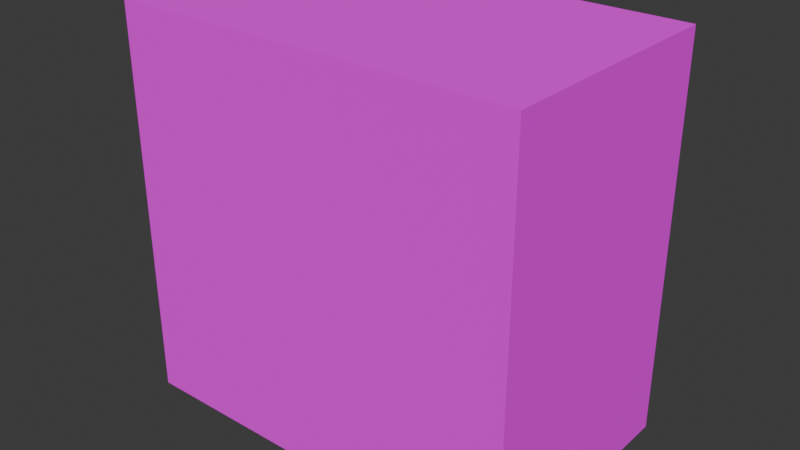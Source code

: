 # Source: Cupboard.blend  (saved by Blender 4.5.87; exported with 4.5.12 LTS)
import bpy
from mathutils import Matrix  # noqa: F401  (used for matrix-valued properties, if any)

bpy.ops.wm.read_factory_settings(use_empty=True)
scene = bpy.context.scene
scene.name = 'Scene'

# ---- collections
col_collection = bpy.data.collections.new('Collection'); scene.collection.children.link(col_collection)

# ---- images (referenced by path relative to the original .blend; pixels are not part of the script)
import os
ASSET_DIR = os.environ.get("B2B_ASSET_DIR", "")  # directory of the original .blend (textures are referenced by path, not embedded)
HERE = os.path.dirname(os.path.abspath(__file__))  # packed textures are extracted next to this script under _unpacked/

def load_image(name, relpath, width, height, colorspace="sRGB"):
    """Load a texture the original file referenced (path relative to the .blend, or extracted next to this script)."""
    p = next((c for c in (os.path.join(HERE, relpath), os.path.join(ASSET_DIR, relpath)) if relpath and os.path.exists(c)), "")
    if p:
        img = bpy.data.images.load(p, check_existing=True)
        img.name = name
    else:  # same state as the original file: an image datablock whose file is absent (Cycles renders it pink)
        img = bpy.data.images.new(name, width, height)
        img.source = "FILE"
        img.filepath = "//" + (relpath or name)
    img.colorspace_settings.name = colorspace
    return img
img_dsc04202_edit_2_edit_jpg_001 = load_image('dsc04202-edit-2-edit.jpg.001', 'dsc04202-edit-2-edit.jpg', 1024, 1024, 'sRGB')

# ---- materials (node trees are filled in below, after node groups)
mat_material = bpy.data.materials.new('Material')
mat_material.alpha_threshold = 0.0
mat_material.use_transparent_shadow = False
mat_material.roughness = 0.5
mat_material.line_color = (0.0, 0.0, 0.0, 1.0)

# ---- material node trees
mat_material.use_nodes = True; mat_material.node_tree.nodes.clear()
_N = mat_material.node_tree.nodes; _L = mat_material.node_tree.links
n0 = _N.new('ShaderNodeOutputMaterial'); n0.name = 'Material Output'; n0.location = (300, 300)
n1 = _N.new('ShaderNodeBsdfPrincipled'); n1.name = 'Principled BSDF'; n1.location = (10, 300)
n1.inputs[2].default_value = 1.0
n1.inputs[3].default_value = 1.45
n2 = _N.new('ShaderNodeTexImage'); n2.name = 'Image Texture'; n2.location = (-270, 260)
n2.image = img_dsc04202_edit_2_edit_jpg_001
n3 = _N.new('ShaderNodeMapping'); n3.name = 'Mapping'; n3.location = (-450, 260)
n4 = _N.new('ShaderNodeTexCoord'); n4.name = 'Texture Coordinate'; n4.location = (-630, 260)
_L.new(n1.outputs[0], n0.inputs[0])
_L.new(n2.outputs[0], n1.inputs[0])
_L.new(n3.outputs[0], n2.inputs[0])
_L.new(n4.outputs[2], n3.inputs[0])
n0.is_active_output = True

# ---- world
world_world = bpy.data.worlds.new('World'); scene.world = world_world
world_world.use_nodes = True; world_world.node_tree.nodes.clear()
_N = world_world.node_tree.nodes; _L = world_world.node_tree.links
n0 = _N.new('ShaderNodeOutputWorld'); n0.name = 'World Output'; n0.location = (300, 300)
n1 = _N.new('ShaderNodeBackground'); n1.name = 'Background'; n1.location = (10, 300)
n1.inputs[0].default_value = (0.05088, 0.05088, 0.05088, 1.0)
_L.new(n1.outputs[0], n0.inputs[0])
n0.is_active_output = True
world_world.color = (0.05088, 0.05088, 0.05088)
world_world.sun_shadow_jitter_overblur = 0.0

# ---- meshes
me_cube = bpy.data.meshes.new('Cube')
me_cube.from_pydata([(0.9875, 1.0, 0.9332), (0.9875, 1.0, -0.9791), (0.9875, -1.0, 0.9332), (0.9875, -1.0, -0.9791), (-0.9812, 1.0, 0.9332), (-0.9812, 1.0, -0.9791), (-0.9812, -1.0, 0.9332), (-0.9812, -1.0, -0.9791)], [], [(0, 4, 6, 2), (3, 2, 6, 7), (7, 6, 4, 5), (5, 1, 3, 7), (1, 0, 2, 3), (5, 4, 0, 1)])
_uv = me_cube.uv_layers.new(name='UVMap')
_uv.uv.foreach_set('vector', [0.768, 0.6702, 0.3187, 0.6702, 0.3187, 0.6702, 0.768, 0.6702, 0.768, 0.08898, 0.768, 0.6702, 0.3187, 0.6702, 0.3187, 0.08898, 0.3187, 0.08898, 0.3187, 0.6702, 0.3187, 0.6702, 0.3187, 0.08898, 0.3187, 0.08898, 0.768, 0.08898, 0.768, 0.08898, 0.3187, 0.08898, 0.768, 0.08898, 0.768, 0.6702, 0.768, 0.6702, 0.768, 0.08898, 0.3187, 0.08898, 0.3187, 0.6702, 0.768, 0.6702, 0.768, 0.08898])
me_cube.materials.append(mat_material)
me_cube.use_mirror_vertex_groups = False
me_cube.update()

# ---- objects
ob_cupboard = bpy.data.objects.new('Cupboard', me_cube)

# ---- transforms, parenting, visibility, modifiers, constraints
ob_cupboard.location = (0.0, 0.0, 0.0)
ob_cupboard.scale = (0.3657, 0.2167, 0.3657)
ob_cupboard.lock_rotations_4d = False
ob_cupboard.empty_display_type = 'ARROWS'
ob_cupboard.lineart.crease_threshold = 0.0

# ---- collection membership
col_collection.objects.link(ob_cupboard)

# ---- scene / render settings (as saved in the file)
scene.frame_start = 1; scene.frame_end = 250; scene.frame_set(1)
scene.render.engine = 'CYCLES'
bpy.context.view_layer.update()

# ---- added for rendering (the .blend has no active camera and no usable light): camera, sun
cam_auto = bpy.data.cameras.new('AutoCamera')
cam_auto.lens = 50.0
cam_auto.sensor_width = 36.0
cam_auto.clip_end = 1000.0
ob_auto_camera = bpy.data.objects.new('AutoCamera', cam_auto)
scene.collection.objects.link(ob_auto_camera)
ob_auto_camera.location = (1.01263, -1.21378, 0.800787)
ob_auto_camera.rotation_euler = (1.09748, -7.21219e-08, 0.694738)
scene.camera = ob_auto_camera
light_auto_sun = bpy.data.lights.new('AutoSun', 'SUN')
light_auto_sun.energy = 3.0
light_auto_sun.angle = 0.0523599
ob_auto_sun = bpy.data.objects.new('AutoSun', light_auto_sun)
scene.collection.objects.link(ob_auto_sun)
ob_auto_sun.rotation_euler = (0.872665, 0.174533, 0.523599)
bpy.context.view_layer.update()
